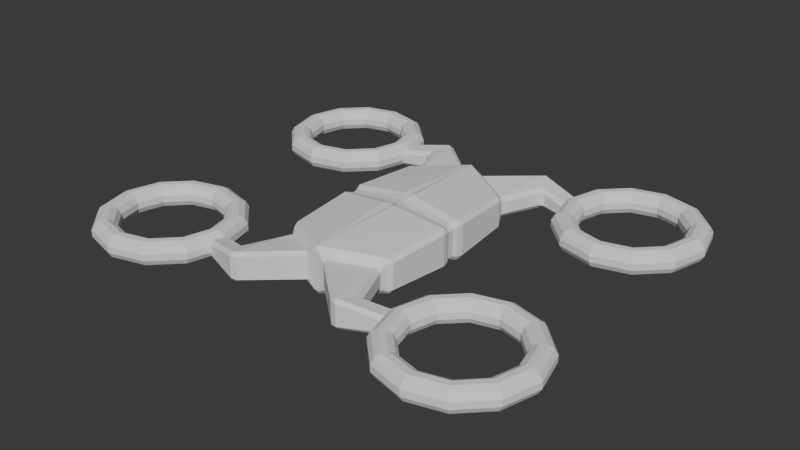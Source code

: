 # Source: drone.blend  (saved by Blender 4.2.66; exported with 4.5.12 LTS)
import bpy
from mathutils import Matrix  # noqa: F401  (used for matrix-valued properties, if any)

bpy.ops.wm.read_factory_settings(use_empty=True)
scene = bpy.context.scene
scene.name = 'Scene'

# ---- collections
col_collection = bpy.data.collections.new('Collection'); scene.collection.children.link(col_collection)

# ---- world
world_world = bpy.data.worlds.new('World'); scene.world = world_world
world_world.use_nodes = True; world_world.node_tree.nodes.clear()
_N = world_world.node_tree.nodes; _L = world_world.node_tree.links
n0 = _N.new('ShaderNodeOutputWorld'); n0.name = 'World Output'; n0.location = (300, 300)
n1 = _N.new('ShaderNodeBackground'); n1.name = 'Background'; n1.location = (10, 300)
n1.inputs[0].default_value = (0.05088, 0.05088, 0.05088, 1.0)
_L.new(n1.outputs[0], n0.inputs[0])
n0.is_active_output = True
world_world.color = (0.05088, 0.05088, 0.05088)
world_world.sun_shadow_jitter_overblur = 0.0

# ---- meshes
me_cube_001 = bpy.data.meshes.new('Cube.001')
me_cube_001.from_pydata([(0.501, -0.7129, -0.1454), (0.501, -0.7129, 0.1454), (0.0, -1.0, -0.204), (0.0, -1.0, 0.204), (0.4451, -0.7449, -0.08727), (0.4451, -0.7449, 0.08727), (0.05584, -0.968, 0.1328), (0.05584, -0.968, -0.1328), (0.9762, -1.228, 0.054), (0.9762, -1.228, -0.07598), (0.9666, -1.053, 0.04194), (0.9666, -1.053, -0.09411), (0.501, 0.0, -0.1454), (0.501, 0.0, 0.1454), (0.0, 0.0, 0.204), (0.0, 0.0, -0.204), (0.6082, -1.15, -0.08727), (0.5109, -1.367, -0.1328), (0.5109, -1.367, 0.1328), (0.6082, -1.15, 0.08727), (2.139, -1.136, 0.0), (2.079, -1.136, 0.1039), (1.959, -1.136, 0.1039), (1.899, -1.136, 1.47e-17), (1.959, -1.136, -0.1039), (2.079, -1.136, -0.1039), (2.05, -0.8058, 0.0), (1.998, -0.8358, 0.1039), (1.894, -0.8958, 0.1039), (1.842, -0.9258, 1.47e-17), (1.894, -0.8958, -0.1039), (1.998, -0.8358, -0.1039), (1.809, -0.5642, 0.0), (1.779, -0.6162, 0.1039), (1.719, -0.7201, 0.1039), (1.689, -0.7721, 1.47e-17), (1.719, -0.7201, -0.1039), (1.779, -0.6162, -0.1039), (1.479, -0.4758, 0.0), (1.479, -0.5358, 0.1039), (1.479, -0.6558, 0.1039), (1.479, -0.7158, 1.47e-17), (1.479, -0.6558, -0.1039), (1.479, -0.5358, -0.1039), (1.149, -0.5642, 0.0), (1.179, -0.6162, 0.1039), (1.239, -0.7201, 0.1039), (1.269, -0.7721, 1.47e-17), (1.239, -0.7201, -0.1039), (1.179, -0.6162, -0.1039), (0.907, -0.8058, 0.0), (0.9589, -0.8358, 0.1039), (1.063, -0.8958, 0.1039), (1.115, -0.9258, 1.47e-17), (1.063, -0.8958, -0.1039), (0.9589, -0.8358, -0.1039), (0.8185, -1.136, 0.0), (0.8785, -1.136, 0.1039), (0.9985, -1.136, 0.1039), (1.059, -1.136, 1.47e-17), (0.9985, -1.136, -0.1039), (0.8785, -1.136, -0.1039), (0.907, -1.466, 0.0), (0.9589, -1.436, 0.1039), (1.063, -1.376, 0.1039), (1.115, -1.346, 1.47e-17), (1.063, -1.376, -0.1039), (0.9589, -1.436, -0.1039), (1.149, -1.707, 0.0), (1.179, -1.655, 0.1039), (1.239, -1.552, 0.1039), (1.269, -1.5, 1.47e-17), (1.239, -1.552, -0.1039), (1.179, -1.655, -0.1039), (1.479, -1.796, 0.0), (1.479, -1.736, 0.1039), (1.479, -1.616, 0.1039), (1.479, -1.556, 1.47e-17), (1.479, -1.616, -0.1039), (1.479, -1.736, -0.1039), (1.809, -1.707, 0.0), (1.779, -1.655, 0.1039), (1.719, -1.552, 0.1039), (1.689, -1.5, 1.47e-17), (1.719, -1.552, -0.1039), (1.779, -1.655, -0.1039), (2.05, -1.466, 0.0), (1.998, -1.436, 0.1039), (1.894, -1.376, 0.1039), (1.842, -1.346, 1.47e-17), (1.894, -1.376, -0.1039), (1.998, -1.436, -0.1039), (0.5475, -0.0858, 0.1725), (-0.04654, -0.1284, 0.2419), (-0.04654, -0.1284, -0.2419), (0.5475, -0.0858, -0.1725)], [], [(17, 16, 11, 9), (95, 92, 1, 0), (94, 95, 0, 2), (92, 93, 3, 1), (0, 1, 5, 4), (1, 3, 6, 5), (3, 2, 7, 6), (2, 0, 4, 7), (11, 10, 8, 9), (18, 17, 9, 8), (19, 18, 8, 10), (16, 19, 10, 11), (4, 5, 19, 16), (5, 6, 18, 19), (6, 7, 17, 18), (7, 4, 16, 17), (20, 26, 27, 21), (21, 27, 28, 22), (22, 28, 29, 23), (23, 29, 30, 24), (24, 30, 31, 25), (25, 31, 26, 20), (26, 32, 33, 27), (27, 33, 34, 28), (28, 34, 35, 29), (29, 35, 36, 30), (30, 36, 37, 31), (31, 37, 32, 26), (32, 38, 39, 33), (33, 39, 40, 34), (34, 40, 41, 35), (35, 41, 42, 36), (36, 42, 43, 37), (37, 43, 38, 32), (38, 44, 45, 39), (39, 45, 46, 40), (40, 46, 47, 41), (41, 47, 48, 42), (42, 48, 49, 43), (43, 49, 44, 38), (44, 50, 51, 45), (45, 51, 52, 46), (46, 52, 53, 47), (47, 53, 54, 48), (48, 54, 55, 49), (49, 55, 50, 44), (50, 56, 57, 51), (51, 57, 58, 52), (52, 58, 59, 53), (53, 59, 60, 54), (54, 60, 61, 55), (55, 61, 56, 50), (56, 62, 63, 57), (57, 63, 64, 58), (58, 64, 65, 59), (59, 65, 66, 60), (60, 66, 67, 61), (61, 67, 62, 56), (62, 68, 69, 63), (63, 69, 70, 64), (64, 70, 71, 65), (65, 71, 72, 66), (66, 72, 73, 67), (67, 73, 68, 62), (68, 74, 75, 69), (69, 75, 76, 70), (70, 76, 77, 71), (71, 77, 78, 72), (72, 78, 79, 73), (73, 79, 74, 68), (74, 80, 81, 75), (75, 81, 82, 76), (76, 82, 83, 77), (77, 83, 84, 78), (78, 84, 85, 79), (79, 85, 80, 74), (80, 86, 87, 81), (81, 87, 88, 82), (82, 88, 89, 83), (83, 89, 90, 84), (84, 90, 91, 85), (85, 91, 86, 80), (86, 20, 21, 87), (87, 21, 22, 88), (88, 22, 23, 89), (89, 23, 24, 90), (90, 24, 25, 91), (91, 25, 20, 86), (13, 14, 93, 92), (15, 12, 95, 94), (12, 13, 92, 95)])
_uv = me_cube_001.uv_layers.new(name='UVMap')
_uv.uv.foreach_set('vector', [0.4168, 0.8611, 0.4271, 0.7639, 0.4271, 0.7639, 0.4168, 0.8611, 0.375, 0.6406, 0.625, 0.6406, 0.625, 0.75, 0.375, 0.75, 0.25, 0.6406, 0.375, 0.6406, 0.375, 0.75, 0.25, 0.75, 0.625, 0.6406, 0.75, 0.6406, 0.75, 0.75, 0.625, 0.75, 0.375, 0.75, 0.625, 0.75, 0.5729, 0.7639, 0.4271, 0.7639, 0.625, 0.75, 0.625, 0.875, 0.5832, 0.8611, 0.5729, 0.7639, 0.625, 0.875, 0.375, 0.875, 0.4168, 0.8611, 0.5832, 0.8611, 0.375, 0.875, 0.375, 0.75, 0.4271, 0.7639, 0.4168, 0.8611, 0.4271, 0.7639, 0.5729, 0.7639, 0.5832, 0.8611, 0.4168, 0.8611, 0.5832, 0.8611, 0.4168, 0.8611, 0.4168, 0.8611, 0.5832, 0.8611, 0.5729, 0.7639, 0.5832, 0.8611, 0.5832, 0.8611, 0.5729, 0.7639, 0.4271, 0.7639, 0.5729, 0.7639, 0.5729, 0.7639, 0.4271, 0.7639, 0.4271, 0.7639, 0.5729, 0.7639, 0.5729, 0.7639, 0.4271, 0.7639, 0.5729, 0.7639, 0.5832, 0.8611, 0.5832, 0.8611, 0.5729, 0.7639, 0.5832, 0.8611, 0.4168, 0.8611, 0.4168, 0.8611, 0.5832, 0.8611, 0.4168, 0.8611, 0.4271, 0.7639, 0.4271, 0.7639, 0.4168, 0.8611, 0.5, 0.5, 0.5833, 0.5, 0.5833, 0.6667, 0.5, 0.6667, 0.5, 0.6667, 0.5833, 0.6667, 0.5833, 0.8333, 0.5, 0.8333, 0.5, 0.8333, 0.5833, 0.8333, 0.5833, 1.0, 0.5, 1.0, 0.5, -1.11e-16, 0.5833, -1.11e-16, 0.5833, 0.1667, 0.5, 0.1667, 0.5, 0.1667, 0.5833, 0.1667, 0.5833, 0.3333, 0.5, 0.3333, 0.5, 0.3333, 0.5833, 0.3333, 0.5833, 0.5, 0.5, 0.5, 0.5833, 0.5, 0.6667, 0.5, 0.6667, 0.6667, 0.5833, 0.6667, 0.5833, 0.6667, 0.6667, 0.6667, 0.6667, 0.8333, 0.5833, 0.8333, 0.5833, 0.8333, 0.6667, 0.8333, 0.6667, 1.0, 0.5833, 1.0, 0.5833, -1.11e-16, 0.6667, -1.11e-16, 0.6667, 0.1667, 0.5833, 0.1667, 0.5833, 0.1667, 0.6667, 0.1667, 0.6667, 0.3333, 0.5833, 0.3333, 0.5833, 0.3333, 0.6667, 0.3333, 0.6667, 0.5, 0.5833, 0.5, 0.6667, 0.5, 0.75, 0.5, 0.75, 0.6667, 0.6667, 0.6667, 0.6667, 0.6667, 0.75, 0.6667, 0.75, 0.8333, 0.6667, 0.8333, 0.6667, 0.8333, 0.75, 0.8333, 0.75, 1.0, 0.6667, 1.0, 0.6667, -1.11e-16, 0.75, -1.11e-16, 0.75, 0.1667, 0.6667, 0.1667, 0.6667, 0.1667, 0.75, 0.1667, 0.75, 0.3333, 0.6667, 0.3333, 0.6667, 0.3333, 0.75, 0.3333, 0.75, 0.5, 0.6667, 0.5, 0.75, 0.5, 0.8333, 0.5, 0.8333, 0.6667, 0.75, 0.6667, 0.75, 0.6667, 0.8333, 0.6667, 0.8333, 0.8333, 0.75, 0.8333, 0.75, 0.8333, 0.8333, 0.8333, 0.8333, 1.0, 0.75, 1.0, 0.75, -1.11e-16, 0.8333, -1.11e-16, 0.8333, 0.1667, 0.75, 0.1667, 0.75, 0.1667, 0.8333, 0.1667, 0.8333, 0.3333, 0.75, 0.3333, 0.75, 0.3333, 0.8333, 0.3333, 0.8333, 0.5, 0.75, 0.5, 0.8333, 0.5, 0.9167, 0.5, 0.9167, 0.6667, 0.8333, 0.6667, 0.8333, 0.6667, 0.9167, 0.6667, 0.9167, 0.8333, 0.8333, 0.8333, 0.8333, 0.8333, 0.9167, 0.8333, 0.9167, 1.0, 0.8333, 1.0, 0.8333, -1.11e-16, 0.9167, -1.11e-16, 0.9167, 0.1667, 0.8333, 0.1667, 0.8333, 0.1667, 0.9167, 0.1667, 0.9167, 0.3333, 0.8333, 0.3333, 0.8333, 0.3333, 0.9167, 0.3333, 0.9167, 0.5, 0.8333, 0.5, 0.9167, 0.5, 1.0, 0.5, 1.0, 0.6667, 0.9167, 0.6667, 0.9167, 0.6667, 1.0, 0.6667, 1.0, 0.8333, 0.9167, 0.8333, 0.9167, 0.8333, 1.0, 0.8333, 1.0, 1.0, 0.9167, 1.0, 0.9167, -1.11e-16, 1.0, -1.11e-16, 1.0, 0.1667, 0.9167, 0.1667, 0.9167, 0.1667, 1.0, 0.1667, 1.0, 0.3333, 0.9167, 0.3333, 0.9167, 0.3333, 1.0, 0.3333, 1.0, 0.5, 0.9167, 0.5, 2.22e-16, 0.5, 0.08333, 0.5, 0.08333, 0.6667, 2.22e-16, 0.6667, 2.22e-16, 0.6667, 0.08333, 0.6667, 0.08333, 0.8333, 2.22e-16, 0.8333, 2.22e-16, 0.8333, 0.08333, 0.8333, 0.08333, 1.0, 2.22e-16, 1.0, 2.22e-16, -1.11e-16, 0.08333, -1.11e-16, 0.08333, 0.1667, 2.22e-16, 0.1667, 2.22e-16, 0.1667, 0.08333, 0.1667, 0.08333, 0.3333, 2.22e-16, 0.3333, 2.22e-16, 0.3333, 0.08333, 0.3333, 0.08333, 0.5, 2.22e-16, 0.5, 0.08333, 0.5, 0.1667, 0.5, 0.1667, 0.6667, 0.08333, 0.6667, 0.08333, 0.6667, 0.1667, 0.6667, 0.1667, 0.8333, 0.08333, 0.8333, 0.08333, 0.8333, 0.1667, 0.8333, 0.1667, 1.0, 0.08333, 1.0, 0.08333, -1.11e-16, 0.1667, -1.11e-16, 0.1667, 0.1667, 0.08333, 0.1667, 0.08333, 0.1667, 0.1667, 0.1667, 0.1667, 0.3333, 0.08333, 0.3333, 0.08333, 0.3333, 0.1667, 0.3333, 0.1667, 0.5, 0.08333, 0.5, 0.1667, 0.5, 0.25, 0.5, 0.25, 0.6667, 0.1667, 0.6667, 0.1667, 0.6667, 0.25, 0.6667, 0.25, 0.8333, 0.1667, 0.8333, 0.1667, 0.8333, 0.25, 0.8333, 0.25, 1.0, 0.1667, 1.0, 0.1667, -1.11e-16, 0.25, -1.11e-16, 0.25, 0.1667, 0.1667, 0.1667, 0.1667, 0.1667, 0.25, 0.1667, 0.25, 0.3333, 0.1667, 0.3333, 0.1667, 0.3333, 0.25, 0.3333, 0.25, 0.5, 0.1667, 0.5, 0.25, 0.5, 0.3333, 0.5, 0.3333, 0.6667, 0.25, 0.6667, 0.25, 0.6667, 0.3333, 0.6667, 0.3333, 0.8333, 0.25, 0.8333, 0.25, 0.8333, 0.3333, 0.8333, 0.3333, 1.0, 0.25, 1.0, 0.25, -1.11e-16, 0.3333, -1.11e-16, 0.3333, 0.1667, 0.25, 0.1667, 0.25, 0.1667, 0.3333, 0.1667, 0.3333, 0.3333, 0.25, 0.3333, 0.25, 0.3333, 0.3333, 0.3333, 0.3333, 0.5, 0.25, 0.5, 0.3333, 0.5, 0.4167, 0.5, 0.4167, 0.6667, 0.3333, 0.6667, 0.3333, 0.6667, 0.4167, 0.6667, 0.4167, 0.8333, 0.3333, 0.8333, 0.3333, 0.8333, 0.4167, 0.8333, 0.4167, 1.0, 0.3333, 1.0, 0.3333, -1.11e-16, 0.4167, -1.11e-16, 0.4167, 0.1667, 0.3333, 0.1667, 0.3333, 0.1667, 0.4167, 0.1667, 0.4167, 0.3333, 0.3333, 0.3333, 0.3333, 0.3333, 0.4167, 0.3333, 0.4167, 0.5, 0.3333, 0.5, 0.4167, 0.5, 0.5, 0.5, 0.5, 0.6667, 0.4167, 0.6667, 0.4167, 0.6667, 0.5, 0.6667, 0.5, 0.8333, 0.4167, 0.8333, 0.4167, 0.8333, 0.5, 0.8333, 0.5, 1.0, 0.4167, 1.0, 0.4167, -1.11e-16, 0.5, -1.11e-16, 0.5, 0.1667, 0.4167, 0.1667, 0.4167, 0.1667, 0.5, 0.1667, 0.5, 0.3333, 0.4167, 0.3333, 0.4167, 0.3333, 0.5, 0.3333, 0.5, 0.5, 0.4167, 0.5, 0.625, 0.625, 0.75, 0.625, 0.75, 0.6406, 0.625, 0.6406, 0.25, 0.625, 0.375, 0.625, 0.375, 0.6406, 0.25, 0.6406, 0.375, 0.625, 0.625, 0.625, 0.625, 0.6406, 0.375, 0.6406])
me_cube_001.update()

# ---- objects
ob_dronebase = bpy.data.objects.new('DroneBase', me_cube_001)

# ---- transforms, parenting, visibility, modifiers, constraints
ob_dronebase.location = (0.0, 0.0, 0.0)
_m = ob_dronebase.modifiers.new('Mirror', 'MIRROR')
_m.use_axis = (True, True, False)
_m = ob_dronebase.modifiers.new('Bevel', 'BEVEL')

# ---- collection membership
col_collection.objects.link(ob_dronebase)

# ---- scene / render settings (as saved in the file)
scene.frame_start = 1; scene.frame_end = 250; scene.frame_set(1)
scene.render.engine = 'BLENDER_EEVEE_NEXT'
bpy.context.view_layer.update()

# ---- added for rendering (the .blend has no active camera and no usable light): camera, sun
cam_auto = bpy.data.cameras.new('AutoCamera')
cam_auto.lens = 50.0
cam_auto.sensor_width = 36.0
cam_auto.clip_end = 1000.0
ob_auto_camera = bpy.data.objects.new('AutoCamera', cam_auto)
scene.collection.objects.link(ob_auto_camera)
ob_auto_camera.location = (5.14468, -6.17361, 4.11574)
ob_auto_camera.rotation_euler = (1.09748, -7.21219e-08, 0.694738)
scene.camera = ob_auto_camera
light_auto_sun = bpy.data.lights.new('AutoSun', 'SUN')
light_auto_sun.energy = 3.0
light_auto_sun.angle = 0.0523599
ob_auto_sun = bpy.data.objects.new('AutoSun', light_auto_sun)
scene.collection.objects.link(ob_auto_sun)
ob_auto_sun.rotation_euler = (0.872665, 0.174533, 0.523599)
bpy.context.view_layer.update()
